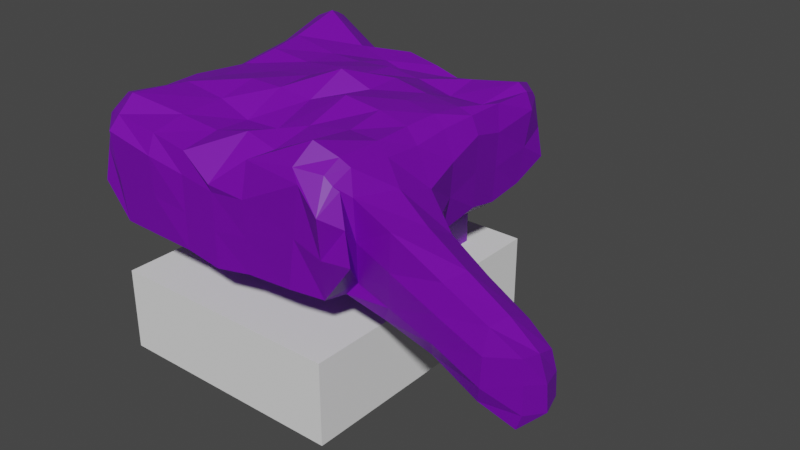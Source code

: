 # Source: WaterfallCave.blend  (saved by Blender 2.83.19; exported with 4.5.12 LTS)
import bpy
from mathutils import Matrix  # noqa: F401  (used for matrix-valued properties, if any)

bpy.ops.wm.read_factory_settings(use_empty=True)
scene = bpy.context.scene
scene.name = 'Scene'

# ---- collections
col_object = bpy.data.collections.new('Object'); scene.collection.children.link(col_object)
col_scene = bpy.data.collections.new('Scene'); scene.collection.children.link(col_scene)

# ---- images (referenced by path relative to the original .blend; pixels are not part of the script)
import os
ASSET_DIR = os.environ.get("B2B_ASSET_DIR", "")  # directory of the original .blend (textures are referenced by path, not embedded)
HERE = os.path.dirname(os.path.abspath(__file__))  # packed textures are extracted next to this script under _unpacked/

def load_image(name, relpath, width, height, colorspace="sRGB"):
    """Load a texture the original file referenced (path relative to the .blend, or extracted next to this script)."""
    p = next((c for c in (os.path.join(HERE, relpath), os.path.join(ASSET_DIR, relpath)) if relpath and os.path.exists(c)), "")
    if p:
        img = bpy.data.images.load(p, check_existing=True)
        img.name = name
    else:  # same state as the original file: an image datablock whose file is absent (Cycles renders it pink)
        img = bpy.data.images.new(name, width, height)
        img.source = "FILE"
        img.filepath = "//" + (relpath or name)
    img.colorspace_settings.name = colorspace
    return img
img_tx_cliff_floor_200_png_001 = load_image('tx_cliff_floor_200.png.001', 'tx_cliff_floor_200.png', 1024, 1024, 'sRGB')
img_tx_plank_flooring_200_png = load_image('tx_plank_flooring_200.png', 'tx_plank_flooring_200.png', 1024, 1024, 'sRGB')
img_tx_wall_png_001 = load_image('tx_wall.png.001', 'tx_wall.png', 1024, 1024, 'sRGB')
img_tx_grass_200_png = load_image('tx_grass_200.png', 'tx_grass_200.png', 1024, 1024, 'sRGB')

# ---- materials (node trees are filled in below, after node groups)
mat_uv_riverrock = bpy.data.materials.new('uv_RiverRock')
mat_uv_riverrock.use_transparent_shadow = False
mat_planks = bpy.data.materials.new('Planks')
mat_planks.use_transparent_shadow = False
mat_walls = bpy.data.materials.new('Walls')
mat_walls.use_transparent_shadow = False
mat_grass = bpy.data.materials.new('Grass')
mat_grass.use_transparent_shadow = False
mat_planks_dark = bpy.data.materials.new('Planks_Dark')
mat_planks_dark.use_transparent_shadow = False
mat_bark = bpy.data.materials.new('Bark')
mat_bark.use_transparent_shadow = False

# ---- material node trees
mat_uv_riverrock.use_nodes = True; mat_uv_riverrock.node_tree.nodes.clear()
_N = mat_uv_riverrock.node_tree.nodes; _L = mat_uv_riverrock.node_tree.links
n0 = _N.new('ShaderNodeBsdfPrincipled'); n0.name = 'Principled BSDF'; n0.location = (10, 300)
n0.distribution = 'GGX'
n0.subsurface_method = 'BURLEY'
n0.inputs[3].default_value = 1.45
n0.inputs[27].default_value = (0.0, 0.0, 0.0, 1.0)
n0.inputs[28].default_value = 1.0
n1 = _N.new('ShaderNodeOutputMaterial'); n1.name = 'Material Output'; n1.location = (300, 300)
n2 = _N.new('ShaderNodeTexImage'); n2.name = 'Image Texture'; n2.location = (-540, 280)
n2.image = img_tx_cliff_floor_200_png_001
n2.interpolation = 'Closest'
n3 = _N.new('ShaderNodeVectorMath'); n3.name = 'Vector Math'; n3.location = (-220, 320)
n3.operation = 'MULTIPLY'
n4 = _N.new('ShaderNodeRGB'); n4.name = 'RGB'; n4.location = (-440, -20)
n4.outputs[0].default_value = (0.1738, 0.5, 0.4262, 1.0)
_L.new(n0.outputs[0], n1.inputs[0])
_L.new(n2.outputs[0], n3.inputs[0])
_L.new(n3.outputs[0], n0.inputs[0])
_L.new(n4.outputs[0], n3.inputs[1])
n1.is_active_output = True
mat_planks.use_nodes = True; mat_planks.node_tree.nodes.clear()
_N = mat_planks.node_tree.nodes; _L = mat_planks.node_tree.links
n0 = _N.new('ShaderNodeBsdfPrincipled'); n0.name = 'Principled BSDF'; n0.location = (10, 300)
n0.distribution = 'GGX'
n0.subsurface_method = 'BURLEY'
n0.inputs[2].default_value = 0.7292
n0.inputs[3].default_value = 1.45
n0.inputs[13].default_value = 0.2188
n0.inputs[27].default_value = (0.0, 0.0, 0.0, 1.0)
n0.inputs[28].default_value = 1.0
n1 = _N.new('ShaderNodeOutputMaterial'); n1.name = 'Material Output'; n1.location = (300, 300)
n2 = _N.new('ShaderNodeTexImage'); n2.name = 'Image Texture'; n2.location = (-545, 219)
n2.image = img_tx_plank_flooring_200_png
n2.projection = 'BOX'
n2.interpolation = 'Closest'
n3 = _N.new('ShaderNodeRGB'); n3.name = 'RGB'; n3.location = (-440, -80)
n3.outputs[0].default_value = (0.5, 0.5, 0.5, 1.0)
n4 = _N.new('ShaderNodeVectorMath'); n4.name = 'Vector Math'; n4.location = (-220, 80)
n4.operation = 'MULTIPLY'
n5 = _N.new('ShaderNodeNewGeometry'); n5.name = 'Geometry'; n5.location = (-960, 160)
n6 = _N.new('ShaderNodeMapping'); n6.name = 'Mapping'; n6.location = (-740, 220)
n6.inputs[3].default_value = (0.5, 0.5, 0.5)
_L.new(n0.outputs[0], n1.inputs[0])
_L.new(n2.outputs[0], n4.inputs[0])
_L.new(n4.outputs[0], n0.inputs[0])
_L.new(n3.outputs[0], n4.inputs[1])
_L.new(n5.outputs[0], n6.inputs[0])
_L.new(n6.outputs[0], n2.inputs[0])
n1.is_active_output = True
mat_walls.use_nodes = True; mat_walls.node_tree.nodes.clear()
_N = mat_walls.node_tree.nodes; _L = mat_walls.node_tree.links
n0 = _N.new('ShaderNodeBsdfPrincipled'); n0.name = 'Principled BSDF'; n0.location = (10, 300)
n0.distribution = 'GGX'
n0.subsurface_method = 'BURLEY'
n0.inputs[3].default_value = 1.45
n0.inputs[27].default_value = (0.0, 0.0, 0.0, 1.0)
n0.inputs[28].default_value = 1.0
n1 = _N.new('ShaderNodeOutputMaterial'); n1.name = 'Material Output'; n1.location = (300, 300)
n2 = _N.new('ShaderNodeTexImage'); n2.name = 'Image Texture'; n2.location = (-540, 280)
n2.image = img_tx_wall_png_001
n2.projection = 'BOX'
n2.interpolation = 'Closest'
n3 = _N.new('ShaderNodeVectorMath'); n3.name = 'Vector Math'; n3.location = (-220, 320)
n3.operation = 'MULTIPLY'
n4 = _N.new('ShaderNodeRGB'); n4.name = 'RGB'; n4.location = (-440, -20)
n4.outputs[0].default_value = (0.1738, 0.5, 0.4262, 1.0)
n5 = _N.new('ShaderNodeNewGeometry'); n5.name = 'Geometry'; n5.location = (-960, 160)
n6 = _N.new('ShaderNodeMapping'); n6.name = 'Mapping'; n6.location = (-740, 220)
n6.inputs[3].default_value = (0.5, 0.5, 0.5)
_L.new(n0.outputs[0], n1.inputs[0])
_L.new(n2.outputs[0], n3.inputs[0])
_L.new(n6.outputs[0], n2.inputs[0])
_L.new(n3.outputs[0], n0.inputs[0])
_L.new(n4.outputs[0], n3.inputs[1])
_L.new(n5.outputs[0], n6.inputs[0])
n1.is_active_output = True
mat_grass.use_nodes = True; mat_grass.node_tree.nodes.clear()
_N = mat_grass.node_tree.nodes; _L = mat_grass.node_tree.links
n0 = _N.new('ShaderNodeBsdfPrincipled'); n0.name = 'Principled BSDF'; n0.location = (10, 300)
n0.distribution = 'GGX'
n0.subsurface_method = 'BURLEY'
n0.inputs[2].default_value = 0.7292
n0.inputs[3].default_value = 1.45
n0.inputs[13].default_value = 0.2188
n0.inputs[27].default_value = (0.0, 0.0, 0.0, 1.0)
n0.inputs[28].default_value = 1.0
n1 = _N.new('ShaderNodeOutputMaterial'); n1.name = 'Material Output'; n1.location = (300, 300)
n2 = _N.new('ShaderNodeTexImage'); n2.name = 'Image Texture'; n2.location = (-545, 219)
n2.image = img_tx_grass_200_png
n2.projection = 'BOX'
n2.interpolation = 'Closest'
n3 = _N.new('ShaderNodeVectorMath'); n3.name = 'Vector Math'; n3.location = (-229, 293)
n3.operation = 'MULTIPLY'
n4 = _N.new('ShaderNodeRGB'); n4.name = 'RGB'; n4.location = (-440, 420)
n4.outputs[0].default_value = (1.0, 0.8845, 0.836, 1.0)
n5 = _N.new('ShaderNodeNewGeometry'); n5.name = 'Geometry'; n5.location = (-960, 160)
n6 = _N.new('ShaderNodeMapping'); n6.name = 'Mapping'; n6.location = (-740, 220)
n6.inputs[3].default_value = (0.5, 0.5, 0.5)
_L.new(n0.outputs[0], n1.inputs[0])
_L.new(n2.outputs[0], n3.inputs[0])
_L.new(n3.outputs[0], n0.inputs[0])
_L.new(n4.outputs[0], n3.inputs[1])
_L.new(n5.outputs[0], n6.inputs[0])
_L.new(n6.outputs[0], n2.inputs[0])
n1.is_active_output = True
mat_planks_dark.use_nodes = True; mat_planks_dark.node_tree.nodes.clear()
_N = mat_planks_dark.node_tree.nodes; _L = mat_planks_dark.node_tree.links
n0 = _N.new('ShaderNodeBsdfPrincipled'); n0.name = 'Principled BSDF'; n0.location = (10, 300)
n0.distribution = 'GGX'
n0.subsurface_method = 'BURLEY'
n0.inputs[2].default_value = 0.7292
n0.inputs[3].default_value = 1.45
n0.inputs[13].default_value = 0.2188
n0.inputs[27].default_value = (0.0, 0.0, 0.0, 1.0)
n0.inputs[28].default_value = 1.0
n1 = _N.new('ShaderNodeOutputMaterial'); n1.name = 'Material Output'; n1.location = (300, 300)
n2 = _N.new('ShaderNodeTexImage'); n2.name = 'Image Texture'; n2.location = (-545, 219)
n2.image = img_tx_plank_flooring_200_png
n2.projection = 'BOX'
n2.interpolation = 'Closest'
n3 = _N.new('ShaderNodeRGB'); n3.name = 'RGB'; n3.location = (-440, -80)
n3.outputs[0].default_value = (0.09235, 0.09235, 0.09235, 1.0)
n4 = _N.new('ShaderNodeVectorMath'); n4.name = 'Vector Math'; n4.location = (-220, 80)
n4.operation = 'MULTIPLY'
n5 = _N.new('ShaderNodeNewGeometry'); n5.name = 'Geometry'; n5.location = (-960, 160)
n6 = _N.new('ShaderNodeMapping'); n6.name = 'Mapping'; n6.location = (-740, 220)
n6.inputs[3].default_value = (0.5, 0.5, 0.5)
_L.new(n0.outputs[0], n1.inputs[0])
_L.new(n2.outputs[0], n4.inputs[0])
_L.new(n4.outputs[0], n0.inputs[0])
_L.new(n3.outputs[0], n4.inputs[1])
_L.new(n5.outputs[0], n6.inputs[0])
_L.new(n6.outputs[0], n2.inputs[0])
n1.is_active_output = True
mat_bark.use_nodes = True; mat_bark.node_tree.nodes.clear()
_N = mat_bark.node_tree.nodes; _L = mat_bark.node_tree.links
n0 = _N.new('ShaderNodeBsdfPrincipled'); n0.name = 'Principled BSDF'; n0.location = (10, 300)
n0.distribution = 'GGX'
n0.subsurface_method = 'BURLEY'
n0.inputs[2].default_value = 0.7292
n0.inputs[3].default_value = 1.45
n0.inputs[13].default_value = 0.2188
n0.inputs[27].default_value = (0.0, 0.0, 0.0, 1.0)
n0.inputs[28].default_value = 1.0
n1 = _N.new('ShaderNodeOutputMaterial'); n1.name = 'Material Output'; n1.location = (300, 300)
n2 = _N.new('ShaderNodeTexImage'); n2.name = 'Image Texture'; n2.location = (-545, 219)
n2.image = img_tx_plank_flooring_200_png
n2.projection = 'BOX'
n2.interpolation = 'Closest'
n3 = _N.new('ShaderNodeRGB'); n3.name = 'RGB'; n3.location = (-440, -80)
n3.outputs[0].default_value = (0.09235, 0.09235, 0.09235, 1.0)
n4 = _N.new('ShaderNodeVectorMath'); n4.name = 'Vector Math'; n4.location = (-220, 80)
n4.operation = 'MULTIPLY'
n5 = _N.new('ShaderNodeNewGeometry'); n5.name = 'Geometry'; n5.location = (-960, 160)
n6 = _N.new('ShaderNodeMapping'); n6.name = 'Mapping'; n6.location = (-740, 220)
n6.inputs[3].default_value = (0.5, 0.5, 0.5)
_L.new(n0.outputs[0], n1.inputs[0])
_L.new(n2.outputs[0], n4.inputs[0])
_L.new(n4.outputs[0], n0.inputs[0])
_L.new(n3.outputs[0], n4.inputs[1])
_L.new(n5.outputs[0], n6.inputs[0])
_L.new(n6.outputs[0], n2.inputs[0])
n1.is_active_output = True

# ---- world
world_world = bpy.data.worlds.new('World'); scene.world = world_world
world_world.use_nodes = True; world_world.node_tree.nodes.clear()
_N = world_world.node_tree.nodes; _L = world_world.node_tree.links
n0 = _N.new('ShaderNodeOutputWorld'); n0.name = 'World Output'; n0.location = (300, 300)
n1 = _N.new('ShaderNodeBackground'); n1.name = 'Background'; n1.location = (10, 300)
n1.inputs[0].default_value = (0.05088, 0.05088, 0.05088, 1.0)
_L.new(n1.outputs[0], n0.inputs[0])
n0.is_active_output = True
world_world.color = (0.05088, 0.05088, 0.05088)
world_world.use_sun_shadow = False
world_world.sun_shadow_jitter_overblur = 0.0

# ---- meshes
me_plane = bpy.data.meshes.new('Plane')
me_plane.from_pydata([(-62.0, 24.0, -2.0), (-70.0, 24.0, -2.0), (-64.71, 24.06, 2.062), (-68.46, 23.96, 3.687), (-62.0, 19.99, -2.0), (-70.0, 19.99, -2.0), (-64.71, 20.06, 2.062), (-68.46, 19.95, 3.687), (-85.27, -11.22, -0.06938), (-81.21, -11.91, -3.249), (-76.2, -11.9, -3.39), (-72.17, -11.91, -3.468), (-68.0, -12.0, -3.992), (-63.9, -11.74, -3.301), (-58.83, -11.59, -3.048), (-55.43, -10.57, -3.368), (-51.22, -11.7, 1.848), (-84.53, -7.841, -1.647), (-81.26, -7.548, -3.61), (-76.72, -7.652, -3.062), (-72.05, -7.849, -3.678), (-68.0, -8.002, -4.008), (-63.92, -8.053, -3.976), (-59.08, -8.513, -4.142), (-54.75, -8.449, -3.405), (-53.65, -8.085, -2.009), (-85.18, -3.316, -0.468), (-80.96, -3.692, -2.541), (-76.16, -4.107, -4.105), (-72.08, -3.963, -3.982), (-68.63, -3.373, -3.112), (-63.99, -4.044, -4.14), (-58.82, -4.23, -4.794), (-55.23, -4.13, -3.764), (-45.65, -7.497, -6.507), (-85.46, 0.9018, 0.2128), (-81.22, 0.2228, -2.657), (-78.14, 1.21, -3.264), (-70.88, -2.34, -4.051), (-69.41, -0.9602, -4.011), (-64.85, 1.239, -3.099), (-59.8, 0.1082, -3.869), (-55.56, 0.1097, -3.804), (-53.52, 0.8775, -2.656), (-84.59, 4.631, -1.213), (-80.6, 4.4, -2.337), (-76.11, 3.993, -3.646), (-71.97, 5.303, -4.188), (-67.01, 3.161, -4.404), (-64.05, 4.188, -3.927), (-60.08, 4.293, -3.282), (-55.61, 4.365, -3.06), (-53.95, 4.575, -1.907), (-84.03, 8.575, -1.479), (-80.21, 8.286, -3.286), (-75.34, 8.219, -3.584), (-72.44, 7.727, -3.917), (-62.89, 6.546, -4.122), (-59.97, 8.054, -3.857), (-55.19, 8.701, -2.422), (-53.57, 9.003, -0.9297), (-84.03, 13.02, -0.2768), (-80.04, 12.6, -1.928), (-75.44, 12.26, -3.139), (-73.57, 12.25, -3.978), (-59.75, 12.6, -2.419), (-55.52, 12.59, -2.548), (-53.89, 12.68, -1.792), (-84.38, 17.64, 0.6013), (-80.52, 16.89, -0.8959), (-76.1, 16.33, -2.628), (-72.0, 16.06, -3.883), (-68.0, 16.0, -4.0), (-64.0, 16.01, -3.985), (-59.77, 16.64, -2.371), (-55.22, 17.03, -1.612), (-53.82, 16.95, -1.189), (-83.84, 21.42, 2.282), (-80.47, 20.98, -0.4071), (-76.1, 20.63, -1.63), (-72.08, 20.06, -3.779), (-68.0, 20.0, -4.0), (-63.97, 20.11, -3.728), (-59.85, 20.54, -2.678), (-55.76, 20.83, -1.968), (-53.32, 20.58, 0.8078), (-76.06, -3.956, -11.81), (-80.57, -3.617, -10.1), (-72.0, -3.998, -11.99), (-80.57, 0.4532, -10.02), (-78.02, 1.153, -11.11), (-71.24, -1.97, -11.56), (-69.42, -0.9522, -12.0), (-76.14, 4.11, -11.52), (-71.71, 5.103, -11.99), (-67.14, 3.21, -12.0), (-63.98, 4.042, -11.88), (-72.78, 8.186, -12.0), (-68.0, 8.0, -12.0), (-63.03, 6.659, -11.86), (-59.97, 8.053, -11.85), (-73.43, 12.26, -12.0), (-68.0, 12.0, -12.0), (-63.99, 12.01, -11.97), (-59.76, 12.6, -10.42), (-71.98, 16.04, -11.86), (-68.0, 16.0, -12.0), (-64.0, 16.01, -11.98), (-59.77, 16.64, -10.37), (-84.45, -10.25, 7.178), (-81.98, -12.48, 6.549), (-76.32, -12.41, 5.448), (-72.17, -11.92, 4.539), (-68.0, -12.0, 4.0), (-63.88, -12.04, 4.487), (-56.66, -12.13, 8.199), (-54.09, -12.68, 6.024), (-53.7, -10.11, 7.706), (-84.75, -9.239, 7.577), (-53.01, -9.235, 7.031), (-85.03, -3.663, 7.014), (-51.99, -4.294, 6.359), (-85.14, 0.9014, 7.645), (-52.02, 0.1961, 4.724), (-84.94, 4.636, 6.673), (-52.94, 4.649, 5.593), (-84.58, 8.605, 6.573), (-53.29, 9.027, 6.829), (-84.18, 13.02, 7.945), (-53.44, 12.7, 5.923), (-84.21, 19.02, 10.14), (-52.88, 17.59, 6.997), (-83.8, 21.48, 10.23), (-82.36, 21.84, 10.29), (-75.98, 20.71, 6.856), (-72.08, 20.06, 4.221), (-68.0, 20.0, 4.0), (-63.97, 20.11, 4.272), (-59.85, 20.54, 5.322), (-55.32, 21.22, 6.377), (-54.11, 19.92, 7.436), (-83.94, -10.18, 7.731), (-81.77, -11.3, 7.968), (-76.31, -11.54, 7.549), (-72.05, -11.6, 6.907), (-68.1, -12.25, 4.841), (-64.01, -11.11, 8.072), (-57.85, -11.47, 9.24), (-55.07, -10.55, 8.945), (-54.21, -10.44, 8.165), (-84.08, -8.21, 8.887), (-82.28, -9.038, 9.453), (-76.24, -7.926, 8.353), (-71.94, -7.427, 7.669), (-67.77, -7.269, 8.624), (-63.84, -7.749, 7.979), (-57.52, -9.211, 11.1), (-54.92, -8.742, 10.04), (-54.05, -8.269, 9.183), (-84.57, -3.048, 8.038), (-80.95, -3.131, 9.293), (-76.1, -2.997, 8.571), (-72.01, -3.433, 7.46), (-67.74, -3.488, 7.661), (-63.8, -3.179, 8.9), (-58.76, -3.15, 9.794), (-55.31, -3.325, 9.724), (-53.97, -3.526, 8.575), (-84.54, 1.054, 8.166), (-80.17, 1.023, 9.035), (-75.8, 0.9687, 9.658), (-71.84, 0.9785, 9.64), (-67.77, 1.077, 9.29), (-63.2, 1.184, 10.81), (-58.98, 1.179, 10.34), (-55.66, 1.096, 9.611), (-54.21, 0.8753, 8.157), (-84.58, 5.218, 7.149), (-81.45, 5.229, 8.881), (-75.99, 5.021, 9.308), (-71.8, 5.139, 9.791), (-67.16, 4.94, 11.54), (-63.65, 5.173, 10.14), (-59.08, 5.165, 10.15), (-55.57, 5.043, 9.673), (-54.3, 5.026, 8.495), (-83.8, 9.054, 8.223), (-80.67, 8.955, 9.786), (-75.94, 9.004, 9.281), (-71.85, 9.112, 9.671), (-67.88, 9.178, 9.842), (-63.56, 9.012, 10.29), (-59.69, 9.038, 9.574), (-55.67, 9.047, 9.15), (-54.09, 9.005, 8.666), (-83.24, 13.09, 9.1), (-81.1, 12.94, 10.2), (-75.84, 13.0, 9.214), (-71.89, 13.11, 9.121), (-67.7, 12.87, 9.537), (-63.96, 13.12, 8.993), (-59.97, 13.29, 7.989), (-55.98, 13.22, 8.076), (-53.88, 13.01, 8.776), (-83.56, 18.87, 10.68), (-81.44, 18.97, 11.66), (-75.63, 17.52, 9.015), (-71.94, 17.33, 8.127), (-68.09, 17.72, 6.795), (-64.01, 17.23, 8.113), (-60.0, 17.03, 8.743), (-54.94, 18.03, 9.338), (-53.51, 17.4, 8.828), (-82.69, 20.08, 11.12), (-81.91, 20.47, 11.01), (-76.16, 20.61, 7.683), (-71.75, 21.32, 8.123), (-68.03, 21.42, 7.317), (-64.05, 21.81, 5.932), (-60.03, 21.51, 7.017), (-56.0, 21.15, 8.246), (-54.15, 19.54, 8.045), (-84.64, -8.54, 2.965), (-85.1, -3.49, 3.273), (-76.04, 20.67, 2.613), (-72.08, 20.06, 0.2206), (-84.3, 8.59, 2.547), (-84.11, 13.02, 3.834), (-63.89, -11.89, 0.5929), (-68.0, -12.0, 0.003921), (-44.98, -8.404, -4.703), (-53.09, -8.865, 2.566), (-84.86, -10.74, 3.554), (-53.67, 12.69, 2.066), (-53.43, 9.015, 2.95), (-81.6, -12.2, 1.65), (-85.3, 0.9016, 3.929), (-57.74, -11.86, 2.575), (-84.29, 18.33, 5.37), (-52.12, 1.246, 0.7293), (-76.26, -12.16, 1.029), (-53.35, 17.27, 2.904), (-59.85, 20.54, 1.322), (-84.77, 4.633, 2.73), (-54.76, -11.62, 1.328), (-83.82, 21.45, 6.255), (-55.54, 21.02, 2.204), (-53.25, 4.68, 1.803), (-72.17, -11.92, 0.5353), (-53.72, 20.25, 4.122), (-81.42, 21.41, 4.942), (-52.49, -10.89, 4.727), (-80.76, -3.654, -6.321), (-71.84, 5.203, -8.088), (-69.41, -0.9562, -8.005), (-71.99, 16.05, -7.87), (-73.5, 12.26, -7.989), (-64.01, 4.115, -7.903), (-62.96, 6.603, -7.991), (-64.0, 16.01, -7.985), (-76.12, 4.052, -7.583), (-78.08, 1.181, -7.186), (-72.04, -3.981, -7.988), (-71.06, -2.155, -7.804), (-59.76, 12.6, -6.419), (-59.77, 16.64, -6.371), (-80.89, 0.338, -6.338), (-59.97, 8.053, -7.852), (-76.11, -4.032, -7.956), (-67.08, 3.185, -8.202), (-68.0, 16.0, -8.0), (-72.61, 7.956, -7.959), (-49.89, -8.326, -3.061), (-50.77, -7.887, -4.755), (-51.18, -4.345, -5.226), (-40.44, -7.888, -8.804), (-51.34, -0.7823, -5.191), (-49.97, -0.03189, -3.956), (-49.19, -8.898, 4.884), (-48.32, -4.899, 4.107), (-48.19, -1.609, 2.094), (-39.83, -8.498, -6.9), (-49.41, -8.782, 0.7925), (-48.7, -0.199, -1.006), (-46.07, -4.566, -7.098), (-36.62, -7.562, -10.14), (-45.99, -1.728, -6.913), (-45.1, -0.6993, -5.658), (-44.14, -8.23, 1.625), (-43.64, -5.364, 1.653), (-43.52, -2.368, -0.149), (-36.04, -7.624, -8.45), (-44.51, -8.642, -1.478), (-44.08, -0.8872, -3.027), (-40.85, -4.798, -9.209), (-40.81, -2.001, -9.067), (-40.0, -1.149, -7.798), (-39.34, -8.152, -0.7993), (-39.03, -5.674, -0.7553), (-38.84, -2.921, -2.271), (-39.59, -8.62, -3.558), (-39.2, -1.527, -5.07), (-36.62, -4.993, -10.47), (-35.14, -5.075, -9.115), (-36.88, -2.42, -10.59), (-36.03, -2.33, -9.27), (-36.05, -7.976, -2.59), (-35.8, -5.83, -3.067), (-36.02, -3.595, -3.803), (-35.12, -5.444, -6.034), (-35.93, -7.826, -5.241), (-35.83, -2.882, -6.309)], [], [(2, 0, 4, 6), (3, 2, 6, 7), (1, 3, 7, 5), (0, 1, 5, 4), (8, 9, 18, 17), (9, 10, 19, 18), (10, 11, 20, 19), (11, 12, 21, 20), (12, 13, 22, 21), (13, 14, 23, 22), (14, 15, 24, 23), (15, 16, 25, 24), (17, 18, 27, 26), (18, 19, 28, 27), (19, 20, 29, 28), (20, 21, 30, 29), (21, 22, 31, 30), (22, 23, 32, 31), (23, 24, 33, 32), (231, 119, 278, 282), (26, 27, 36, 35), (254, 269, 95, 92), (252, 268, 86, 87), (29, 30, 39, 38), (30, 31, 40, 39), (31, 32, 41, 40), (32, 33, 42, 41), (33, 24, 273, 274), (35, 36, 45, 44), (36, 37, 46, 45), (258, 267, 100, 99), (266, 252, 87, 89), (39, 40, 49, 48), (40, 41, 50, 49), (41, 42, 51, 50), (42, 43, 52, 51), (44, 45, 54, 53), (45, 46, 55, 54), (46, 47, 56, 55), (253, 260, 93, 94), (263, 254, 92, 91), (49, 50, 58, 57), (50, 51, 59, 58), (51, 52, 60, 59), (53, 54, 62, 61), (54, 55, 63, 62), (55, 56, 64, 63), (255, 256, 101, 105), (257, 258, 99, 96), (265, 259, 107, 108), (58, 59, 66, 65), (59, 60, 67, 66), (61, 62, 69, 68), (62, 63, 70, 69), (63, 64, 71, 70), (260, 261, 90, 93), (262, 263, 91, 88), (264, 265, 108, 104), (65, 66, 75, 74), (66, 67, 76, 75), (68, 69, 78, 77), (69, 70, 79, 78), (70, 71, 80, 79), (71, 72, 81, 80), (72, 73, 82, 81), (73, 74, 83, 82), (74, 75, 84, 83), (75, 76, 85, 84), (87, 86, 90, 89), (86, 88, 91, 90), (90, 91, 94, 93), (91, 92, 95, 94), (94, 95, 98, 97), (95, 96, 99, 98), (97, 98, 102, 101), (98, 99, 103, 102), (99, 100, 104, 103), (101, 102, 106, 105), (102, 103, 107, 106), (103, 104, 108, 107), (270, 255, 105, 106), (271, 253, 94, 97), (267, 264, 104, 100), (268, 262, 88, 86), (259, 270, 106, 107), (261, 266, 89, 90), (256, 271, 97, 101), (269, 257, 96, 95), (222, 223, 120, 118), (224, 225, 135, 134), (226, 227, 128, 126), (228, 229, 113, 114), (239, 43, 277, 283), (232, 222, 118, 109), (233, 234, 127, 129), (82, 83, 4), (235, 232, 109, 110), (223, 236, 122, 120), (237, 228, 114, 115), (227, 238, 130, 128), (5, 81, 82, 4), (24, 25, 272, 273), (240, 235, 110, 111), (241, 233, 129, 131), (81, 5, 80), (236, 243, 124, 122), (244, 237, 115, 116), (238, 245, 132, 130), (242, 246, 139, 138), (247, 239, 123, 125), (248, 240, 111, 112), (249, 241, 131, 140), (245, 250, 133, 132), (251, 244, 116, 117), (246, 249, 140, 139), (243, 226, 126, 124), (231, 251, 117, 119), (229, 248, 112, 113), (250, 224, 134, 133), (234, 247, 125, 127), (83, 242, 6, 4), (137, 136, 6), (135, 225, 7, 136), (7, 225, 80, 5), (141, 150, 151, 142), (142, 151, 152, 143), (143, 152, 153, 144), (144, 153, 154, 145), (145, 154, 155, 146), (146, 155, 156, 147), (147, 156, 157, 148), (148, 157, 158, 149), (150, 159, 160, 151), (151, 160, 161, 152), (152, 161, 162, 153), (153, 162, 163, 154), (154, 163, 164, 155), (155, 164, 165, 156), (156, 165, 166, 157), (157, 166, 167, 158), (159, 168, 169, 160), (160, 169, 170, 161), (161, 170, 171, 162), (162, 171, 172, 163), (163, 172, 173, 164), (164, 173, 174, 165), (165, 174, 175, 166), (166, 175, 176, 167), (168, 177, 178, 169), (169, 178, 179, 170), (170, 179, 180, 171), (171, 180, 181, 172), (172, 181, 182, 173), (173, 182, 183, 174), (174, 183, 184, 175), (175, 184, 185, 176), (177, 186, 187, 178), (178, 187, 188, 179), (179, 188, 189, 180), (180, 189, 190, 181), (181, 190, 191, 182), (182, 191, 192, 183), (183, 192, 193, 184), (184, 193, 194, 185), (186, 195, 196, 187), (187, 196, 197, 188), (188, 197, 198, 189), (189, 198, 199, 190), (190, 199, 200, 191), (191, 200, 201, 192), (192, 201, 202, 193), (193, 202, 203, 194), (195, 204, 205, 196), (196, 205, 206, 197), (197, 206, 207, 198), (198, 207, 208, 199), (199, 208, 209, 200), (200, 209, 210, 201), (201, 210, 211, 202), (202, 211, 212, 203), (204, 213, 214, 205), (205, 214, 215, 206), (206, 215, 216, 207), (207, 216, 217, 208), (208, 217, 218, 209), (209, 218, 219, 210), (210, 219, 220, 211), (211, 220, 221, 212), (141, 109, 118, 150), (150, 118, 120, 159), (159, 120, 122, 168), (168, 122, 124, 177), (177, 124, 126, 186), (186, 126, 128, 195), (195, 128, 130, 204), (204, 130, 132, 213), (132, 133, 214, 213), (133, 134, 215, 214), (134, 135, 216, 215), (135, 136, 217, 216), (136, 137, 218, 217), (137, 138, 219, 218), (138, 139, 220, 219), (139, 140, 221, 220), (140, 131, 212, 221), (131, 129, 203, 212), (129, 127, 194, 203), (127, 125, 185, 194), (125, 123, 176, 185), (123, 121, 167, 176), (121, 119, 158, 167), (119, 117, 149, 158), (117, 116, 148, 149), (116, 115, 147, 148), (115, 114, 146, 147), (114, 113, 145, 146), (113, 112, 144, 145), (112, 111, 143, 144), (111, 110, 142, 143), (110, 109, 141, 142), (6, 136, 7), (60, 52, 247, 234), (78, 79, 224, 250), (12, 11, 248, 229), (25, 16, 251, 231), (44, 53, 226, 243), (84, 85, 249, 246), (16, 15, 244, 251), (77, 78, 250, 245), (85, 76, 241, 249), (11, 10, 240, 248), (52, 43, 239, 247), (83, 84, 246, 242), (68, 77, 245, 238), (15, 14, 237, 244), (35, 44, 243, 236), (76, 67, 233, 241), (10, 9, 235, 240), (43, 42, 276, 277), (61, 68, 238, 227), (14, 13, 228, 237), (26, 35, 236, 223), (9, 8, 232, 235), (67, 60, 234, 233), (8, 17, 222, 232), (121, 123, 280, 279), (13, 12, 229, 228), (53, 61, 227, 226), (79, 80, 225, 224), (17, 26, 223, 222), (6, 242, 138, 137), (48, 49, 257, 269), (64, 56, 271, 256), (37, 36, 266, 261), (73, 72, 270, 259), (28, 29, 262, 268), (58, 65, 264, 267), (56, 47, 253, 271), (72, 71, 255, 270), (65, 74, 265, 264), (29, 38, 263, 262), (46, 37, 261, 260), (74, 73, 259, 265), (49, 57, 258, 257), (71, 64, 256, 255), (38, 39, 254, 263), (47, 46, 260, 253), (36, 27, 252, 266), (57, 58, 267, 258), (27, 28, 268, 252), (39, 48, 269, 254), (283, 277, 287, 293), (276, 274, 284, 286), (280, 283, 293, 290), (278, 279, 289, 288), (273, 272, 230, 34), (282, 278, 288, 292), (42, 33, 274, 276), (119, 121, 279, 278), (25, 231, 282, 272), (123, 239, 283, 280), (289, 290, 299, 298), (284, 34, 275, 294), (293, 287, 296, 301), (286, 284, 294, 295), (290, 293, 301, 299), (288, 289, 298, 297), (274, 273, 34, 284), (279, 280, 290, 289), (277, 276, 286, 287), (272, 282, 292, 230), (281, 300, 310, 291), (296, 295, 304, 305), (298, 299, 308, 307), (294, 275, 285, 302), (301, 296, 305, 311), (295, 294, 302, 304), (287, 286, 295, 296), (230, 292, 300, 281), (292, 288, 297, 300), (34, 230, 281, 275), (285, 291, 303, 302), (302, 303, 305, 304), (309, 310, 306, 307), (311, 309, 307, 308), (305, 303, 309, 311), (303, 291, 310, 309), (300, 297, 306, 310), (275, 281, 291, 285), (297, 298, 307, 306), (299, 301, 311, 308)])
_uv = me_plane.uv_layers.new(name='UVMap')
_uv.uv.foreach_set('vector', [8.531, 3.531, 8.5, 1.5, 6.497, 1.5, 6.529, 3.531, 0.2721, 8.479, 2.145, 8.531, 2.145, 6.529, 0.2721, 6.476, 8.5, 1.5, 8.479, 4.344, 6.476, 4.344, 6.497, 1.5, 3.5, 8.5, -0.5, 8.5, -0.5, 6.497, 3.5, 6.497, -8.136, -9.111, -6.105, -9.457, -6.132, -7.274, -7.766, -7.421, -6.105, -9.457, -3.598, -9.451, -3.862, -7.326, -6.132, -7.274, -3.598, -9.451, -1.586, -9.457, -1.527, -7.424, -3.862, -7.326, -1.586, -9.457, 0.4997, -9.499, 0.5003, -7.501, -1.527, -7.424, 0.4997, -9.499, 2.551, -9.369, 2.539, -7.526, 0.5003, -7.501, 2.551, -9.369, 5.086, -9.297, 4.96, -7.757, 2.539, -7.526, 5.086, -9.297, 6.786, -8.783, 7.124, -7.728, 4.96, -7.757, -8.783, 0.8158, -9.364, 3.439, -7.499, 1.446, -7.728, 0.7989, -7.766, -7.421, -6.132, -7.274, -5.979, -5.346, -8.09, -5.158, -6.132, -7.274, -3.862, -7.326, -3.582, -5.553, -5.979, -5.346, -3.862, -7.326, -1.527, -7.424, -1.541, -5.481, -3.582, -5.553, -1.527, -7.424, 0.5003, -7.501, 0.183, -5.186, -1.541, -5.481, 0.5003, -7.501, 2.539, -7.526, 2.506, -5.522, 0.183, -5.186, 2.539, -7.526, 4.96, -7.757, 5.09, -5.615, 2.506, -5.522, 4.96, -7.757, 7.124, -7.728, 6.88, -5.558, 5.09, -5.615, -7.854, 3.761, -8.209, 6.076, -8.209, 6.076, -7.854, 3.761, -8.09, -5.158, -5.979, -5.346, -6.108, -3.389, -8.23, -3.049, -3.978, -1.503, -1.907, -1.601, -1.895, -3.5, -3.976, -3.5, -5.882, -0.6606, -3.555, -1.478, -3.528, -3.403, -5.785, -2.551, -1.541, -5.481, 0.183, -5.186, -0.2032, -3.98, -0.9419, -4.67, 0.183, -5.186, 2.506, -5.522, 2.077, -2.881, -0.2032, -3.98, 2.506, -5.522, 5.09, -5.615, 4.599, -3.446, 2.077, -2.881, 5.09, -5.615, 6.88, -5.558, 6.688, -3.446, 4.599, -3.446, 6.88, -5.558, 7.124, -7.728, 7.124, -7.728, 6.88, -5.558, -8.23, -3.049, -6.108, -3.389, -5.801, -1.3, -7.796, -1.185, -6.108, -3.389, -4.569, -2.895, -3.556, -1.504, -5.801, -1.3, 3.018, -1.496, 4.516, -1.426, 4.515, -3.424, 2.983, -3.43, -3.331, -0.669, -5.327, -0.6606, -5.309, -2.551, -3.273, -2.509, -0.2032, -3.98, 2.077, -2.881, 2.476, -1.406, 0.9953, -1.92, 2.077, -2.881, 4.599, -3.446, 4.46, -1.354, 2.476, -1.406, 4.599, -3.446, 6.688, -3.446, 6.702, -1.318, 4.46, -1.354, 6.688, -3.446, 7.424, -3.423, 7.539, -1.225, 6.702, -1.318, -7.796, -1.185, -5.801, -1.3, -5.605, 0.6428, -7.515, 0.7876, -5.801, -1.3, -3.556, -1.504, -3.17, 0.6097, -5.605, 0.6428, -3.556, -1.504, -1.484, -0.8483, -1.719, 0.3633, -3.17, 0.6097, -1.421, -1.544, -3.562, -1.292, -3.568, -3.26, -1.357, -3.494, -1.03, -1.402, -0.2056, -1.503, -0.2079, -3.5, -1.118, -3.278, 2.476, -1.406, 4.46, -1.354, 4.517, 0.527, 3.053, -0.2268, 4.46, -1.354, 6.702, -1.318, 6.905, 0.8505, 4.517, 0.527, 6.702, -1.318, 7.539, -1.225, 7.714, 1.001, 6.905, 0.8505, -7.515, 0.7876, -5.605, 0.6428, -5.52, 2.802, -7.517, 3.01, -5.605, 0.6428, -3.17, 0.6097, -3.219, 2.63, -5.52, 2.802, -3.17, 0.6097, -1.719, 0.3633, -2.286, 2.626, -3.219, 2.63, 4.525, -1.435, 2.629, -1.494, 2.631, -3.5, 4.522, -3.429, -1.443, -1.452, -0.1987, -1.496, -0.1706, -3.43, -1.479, -3.439, 4.614, -0.6854, 2.501, -1.492, 2.501, -3.492, 4.614, -2.685, 4.517, 0.527, 6.905, 0.8505, 6.742, 2.793, 4.623, 2.801, 6.905, 0.8505, 7.714, 1.001, 7.556, 2.841, 6.742, 2.793, -7.517, 3.01, -5.52, 2.802, -5.758, 4.947, -7.688, 5.318, -5.52, 2.802, -3.219, 2.63, -3.55, 4.666, -5.758, 4.947, -3.219, 2.63, -2.286, 2.626, -1.498, 4.528, -3.55, 4.666, -1.474, -1.292, -2.909, -1.093, -2.924, -3.053, -1.445, -3.26, -5.49, -1.494, -4.577, -1.402, -4.485, -3.278, -5.499, -3.497, 2.801, -0.7093, 4.818, -0.6854, 4.818, -2.685, 2.801, -2.709, 4.623, 2.801, 6.742, 2.793, 6.888, 5.017, 4.614, 4.818, 6.742, 2.793, 7.556, 2.841, 7.591, 4.976, 6.888, 5.017, -7.688, 5.318, -5.758, 4.947, -5.734, 6.988, -7.421, 7.21, -5.758, 4.947, -3.55, 4.666, -3.55, 6.813, -5.734, 6.988, -3.55, 4.666, -1.498, 4.528, -1.541, 6.528, -3.55, 6.813, -1.498, 4.528, 0.5, 4.5, 0.5, 6.5, -1.541, 6.528, 0.5, 4.5, 2.501, 4.503, 2.515, 6.556, 0.5, 6.5, 2.501, 4.503, 4.614, 4.818, 4.574, 6.771, 2.515, 6.556, 4.614, 4.818, 6.888, 5.017, 6.618, 6.913, 4.574, 6.771, 6.888, 5.017, 7.591, 4.976, 7.84, 6.788, 6.618, 6.913, -5.785, -5.309, -3.528, -5.478, -4.511, -2.924, -5.783, -3.273, -3.528, -5.478, -1.501, -5.499, -1.118, -4.485, -4.511, -2.924, -4.511, -2.924, -1.118, -4.485, -1.357, -0.9486, -3.568, -1.445, -1.118, -4.485, -0.2079, -3.976, 0.928, -1.895, -1.357, -0.9486, -1.357, -0.9486, 0.928, -1.895, 0.5, 0.5, -1.889, 0.5928, 0.928, -1.895, 2.512, -1.479, 2.983, -0.1706, 0.5, 0.5, -1.889, 0.5928, 0.5, 0.5, 0.5, 2.5, -2.217, 2.631, 0.5, 0.5, 2.983, -0.1706, 2.503, 2.505, 0.5, 2.5, 2.983, -0.1706, 4.515, 0.5264, 4.622, 2.801, 2.503, 2.505, -2.217, 2.631, 0.5, 2.5, 0.5, 4.5, -1.49, 4.522, 0.5, 2.5, 2.503, 2.505, 2.501, 4.503, 0.5, 4.5, 2.503, 2.505, 4.622, 2.801, 4.614, 4.818, 2.501, 4.503, 0.5, -1.5, -1.494, -1.435, -1.49, -3.429, 0.5, -3.5, 0.4781, -1.479, -0.8985, -1.544, -0.9486, -3.494, 0.5928, -3.5, 0.5267, -1.426, 2.801, -0.7093, 2.801, -2.709, 0.5264, -3.424, -3.555, -1.478, -1.521, -1.494, -1.501, -3.497, -3.528, -3.403, 2.501, -1.492, 0.5, -1.5, 0.5, -3.5, 2.501, -3.492, -4.54, -1.093, -5.945, -0.669, -5.783, -2.509, -4.511, -3.053, 2.629, -1.494, 0.4781, -1.479, 0.5928, -3.5, 2.631, -3.5, 0.9616, -1.601, 2.494, -1.452, 2.512, -3.439, 0.928, -3.5, -7.77, 3.983, -5.245, 4.137, -5.332, 6.007, -8.119, 6.289, -3.52, 3.807, -1.541, 2.61, -1.541, 4.61, -3.489, 5.928, 0.7951, 3.773, 3.009, 4.417, 3.009, 6.472, 0.8025, 5.787, 2.556, 2.796, 0.4998, 2.502, 0.5, 4.5, 2.561, 4.743, -3.408, 2.972, -3.423, 0.9631, -3.423, 0.9631, -3.408, 2.972, -8.868, 4.277, -7.77, 3.983, -8.119, 6.289, -8.626, 6.089, 2.846, 3.533, 1.007, 3.975, 1.013, 5.915, 2.851, 5.462, 2.515, 0.6359, 4.574, 1.161, 3.5, 1.5, -6.299, 3.325, -7.931, 4.277, -7.726, 6.089, -6.492, 5.774, -5.245, 4.137, -3.049, 4.464, -3.049, 6.322, -5.332, 6.007, 5.628, 3.788, 2.556, 2.796, 2.561, 4.743, 6.169, 6.599, 3.009, 4.417, 5.665, 5.185, 6.012, 7.569, 3.009, 6.472, -0.5, 1.5, 0.5, 0.5, 2.515, 0.6359, 3.5, 1.5, -7.728, 0.7989, -7.499, 1.446, -7.499, 1.446, -7.728, 0.7989, -3.628, 3.014, -6.299, 3.325, -6.492, 5.774, -3.659, 5.224, 5.136, 3.952, 2.846, 3.533, 2.851, 5.462, 5.297, 5.998, 0.5, 0.5, -0.5, 1.5, -1.541, 0.6103, -3.049, 4.464, -1.183, 3.865, -1.182, 5.836, -3.049, 6.322, 7.121, 3.164, 5.628, 3.788, 6.169, 6.599, 7.456, 5.512, 5.665, 5.185, 7.224, 5.627, 7.238, 7.614, 6.012, 7.569, 4.574, 3.161, 6.728, 3.602, 6.839, 5.689, 4.574, 5.161, -1.212, 3.39, -3.408, 2.972, -3.393, 4.98, -1.198, 5.327, -1.586, 2.768, -3.628, 3.014, -3.659, 5.224, -1.585, 4.769, 6.625, 4.561, 5.136, 3.952, 5.297, 5.998, 6.461, 6.218, -7.411, 5.627, -6.208, 4.971, -6.681, 7.645, -7.4, 7.614, 8.278, 4.906, 7.121, 3.164, 7.456, 5.512, 7.648, 6.373, 6.728, 3.602, 7.642, 4.561, 7.443, 6.218, 6.839, 5.689, -1.183, 3.865, 0.7951, 3.773, 0.8025, 5.787, -1.182, 5.836, -7.854, 3.761, -8.953, 4.906, -8.543, 6.373, -8.209, 6.076, 0.4998, 2.502, -1.586, 2.768, -1.585, 4.769, 0.5, 4.5, -6.208, 4.971, -3.52, 3.807, -3.489, 5.928, -6.681, 7.645, 1.007, 3.975, -1.212, 3.39, -1.198, 5.327, 1.013, 5.915, 4.574, 1.161, 4.574, 3.161, 2.145, 3.531, 3.5, 1.5, 2.515, 4.636, 0.5, 4.5, 2.145, 3.531, -1.541, 4.61, -1.541, 2.61, 0.2721, 4.344, 0.5, 4.5, 0.2721, 4.344, -1.541, 2.61, -1.541, 0.6103, -0.5, 1.5, -7.472, -8.589, -7.541, -7.605, -6.639, -8.019, -6.386, -9.15, -6.386, -9.15, -6.639, -8.019, -3.622, -7.463, -3.654, -9.269, -3.654, -9.269, -3.622, -7.463, -1.472, -7.213, -1.525, -9.3, -1.525, -9.3, -1.472, -7.213, 0.6156, -7.135, 0.4491, -9.626, 0.4491, -9.626, 0.6156, -7.135, 2.578, -7.374, 2.494, -9.054, 2.494, -9.054, 2.578, -7.374, 5.741, -8.106, 5.576, -9.237, 5.576, -9.237, 5.741, -8.106, 7.045, -7.876, 6.967, -8.773, -8.773, 6.972, -7.876, 7.523, -7.647, 7.12, -8.722, 6.581, -7.541, -7.605, -7.784, -5.024, -5.974, -5.065, -6.639, -8.019, -6.639, -8.019, -5.974, -5.065, -3.549, -4.999, -3.622, -7.463, -3.622, -7.463, -3.549, -4.999, -1.507, -5.217, -1.472, -7.213, -1.472, -7.213, -1.507, -5.217, 0.6304, -5.244, 0.6156, -7.135, 0.6156, -7.135, 0.6304, -5.244, 2.599, -5.09, 2.578, -7.374, 2.578, -7.374, 2.599, -5.09, 5.122, -5.072, 5.741, -8.106, 5.741, -8.106, 5.122, -5.072, 6.921, -5.13, 7.045, -7.876, 7.045, -7.876, 6.921, -5.13, 7.51, -5.169, 7.473, -7.647, -7.784, -5.024, -7.769, -2.973, -5.587, -2.989, -5.974, -5.065, -5.974, -5.065, -5.587, -2.989, -3.402, -3.016, -3.549, -4.999, -3.549, -4.999, -3.402, -3.016, -1.42, -3.011, -1.507, -5.217, -1.507, -5.217, -1.42, -3.011, 0.6138, -2.961, 0.6304, -5.244, 0.6304, -5.244, 0.6138, -2.961, 2.898, -2.908, 2.599, -5.09, 2.599, -5.09, 2.898, -2.908, 5.009, -2.91, 5.122, -5.072, 5.122, -5.072, 5.009, -2.91, 6.704, -2.941, 6.921, -5.13, 6.921, -5.13, 6.704, -2.941, 7.323, -3.004, 7.51, -5.169, -7.769, -2.973, -7.789, -0.8908, -6.223, -0.8856, -5.587, -2.989, -5.587, -2.989, -6.223, -0.8856, -3.494, -0.9897, -3.402, -3.016, -3.402, -3.016, -3.494, -0.9897, -1.399, -0.9307, -1.42, -3.011, -1.42, -3.011, -1.399, -0.9307, 0.9209, -1.03, 0.6138, -2.961, 0.6138, -2.961, 0.9209, -1.03, 2.677, -0.9135, 2.898, -2.908, 2.898, -2.908, 2.677, -0.9135, 4.958, -0.9175, 5.009, -2.91, 5.009, -2.91, 4.958, -0.9175, 6.719, -0.9789, 6.704, -2.941, 6.704, -2.941, 6.719, -0.9789, 7.348, -0.9829, 7.323, -3.004, -7.789, -0.8908, -7.4, 1.027, -5.835, 0.9775, -6.223, -0.8856, -6.223, -0.8856, -5.835, 0.9775, -3.472, 1.002, -3.494, -0.9897, -3.494, -0.9897, -3.472, 1.002, -1.426, 1.056, -1.399, -0.9307, -1.399, -0.9307, -1.426, 1.056, 0.56, 1.089, 0.9209, -1.03, 0.9209, -1.03, 0.56, 1.089, 2.719, 1.006, 2.677, -0.9135, 2.677, -0.9135, 2.719, 1.006, 4.657, 1.019, 4.958, -0.9175, 4.958, -0.9175, 4.657, 1.019, 6.666, 1.023, 6.719, -0.9789, 6.719, -0.9789, 6.666, 1.023, 7.455, 1.002, 7.348, -0.9829, -7.4, 1.027, -7.122, 3.045, -6.051, 2.971, -5.835, 0.9775, -5.835, 0.9775, -6.051, 2.971, -3.421, 3.0, -3.472, 1.002, -3.472, 1.002, -3.421, 3.0, -1.447, 3.057, -1.426, 1.056, -1.426, 1.056, -1.447, 3.057, 0.6488, 2.935, 0.56, 1.089, 0.56, 1.089, 0.6488, 2.935, 2.52, 3.059, 2.719, 1.006, 2.719, 1.006, 2.52, 3.059, 4.517, 3.145, 4.657, 1.019, 4.657, 1.019, 4.517, 3.145, 6.508, 3.11, 6.666, 1.023, 6.666, 1.023, 6.508, 3.11, 7.562, 3.003, 7.455, 1.002, -7.122, 3.045, -7.278, 5.933, -6.219, 5.987, -6.051, 2.971, -6.051, 2.971, -6.219, 5.987, -3.316, 5.262, -3.421, 3.0, -3.421, 3.0, -3.316, 5.262, -1.471, 5.167, -1.447, 3.057, -1.447, 3.057, -1.471, 5.167, 0.4558, 5.361, 0.6488, 2.935, 0.6488, 2.935, 0.4558, 5.361, 2.494, 5.114, 2.52, 3.059, 2.52, 3.059, 2.494, 5.114, 4.498, 5.013, 4.517, 3.145, 4.517, 3.145, 4.498, 5.013, 7.031, 5.513, 6.508, 3.11, 6.508, 3.11, 7.031, 5.513, 7.746, 5.202, 7.562, 3.003, -7.278, 5.933, -6.846, 6.539, -6.456, 6.737, -6.219, 5.987, -6.219, 5.987, -6.456, 6.737, -3.578, 6.804, -3.316, 5.262, -3.316, 5.262, -3.578, 6.804, -1.374, 7.159, -1.471, 5.167, -1.471, 5.167, -1.374, 7.159, 0.4844, 7.211, 0.4558, 5.361, 0.4558, 5.361, 0.4844, 7.211, 2.473, 7.407, 2.494, 5.114, 2.494, 5.114, 2.473, 7.407, 4.483, 7.253, 4.498, 5.013, 4.498, 5.013, 4.483, 7.253, 6.498, 7.074, 7.031, 5.513, 7.031, 5.513, 6.498, 7.074, 7.426, 6.268, 7.746, 5.202, -7.472, -8.589, -7.726, -8.626, -7.875, -8.119, -7.541, -7.605, -7.605, 6.944, -8.119, 6.289, -5.332, 6.007, -5.024, 6.519, -5.024, 6.519, -5.332, 6.007, -3.049, 6.322, -2.973, 6.583, -2.973, 6.583, -3.049, 6.322, -1.182, 5.836, -0.8908, 6.075, -0.8908, 6.075, -1.182, 5.836, 0.8025, 5.787, 1.027, 6.611, 1.027, 6.611, 0.8025, 5.787, 3.009, 6.472, 3.045, 7.05, 3.045, 7.05, 3.009, 6.472, 6.012, 7.569, 5.933, 7.838, -7.278, 5.933, -7.605, 6.012, -7.4, 7.238, -6.846, 6.539, -7.4, 7.238, -6.681, 7.421, -6.456, 6.737, -6.846, 6.539, -6.681, 7.645, -3.489, 5.928, -3.578, 6.342, -6.456, 8.004, -3.489, 5.928, -1.541, 4.61, -1.374, 6.562, -3.578, 6.342, -1.541, 4.61, 0.5, 4.5, 0.4844, 6.158, -1.374, 6.562, 0.5, 4.5, 2.515, 4.636, 2.473, 5.466, 0.4844, 6.158, 2.515, 4.636, 4.574, 5.161, 4.483, 6.009, 2.473, 5.466, 4.574, 5.161, 6.839, 5.689, 6.498, 6.623, 4.483, 6.009, 6.839, 5.689, 7.443, 6.218, 7.426, 6.522, 6.498, 6.623, 6.461, 6.218, 5.297, 5.998, 5.202, 6.914, 6.268, 6.522, 5.297, 5.998, 2.851, 5.462, 3.003, 6.888, 5.202, 6.914, 2.851, 5.462, 1.013, 5.915, 1.002, 6.833, 3.003, 6.888, 1.013, 5.915, -1.198, 5.327, -0.9829, 6.762, 1.002, 6.833, -1.198, 5.327, -3.393, 4.98, -3.004, 6.672, -0.9829, 6.762, -3.393, 4.98, -5.581, 5.947, -5.169, 6.846, -3.004, 6.672, -5.581, 5.947, -8.209, 6.076, -7.647, 7.12, -5.169, 6.846, -8.209, 6.076, -8.543, 6.373, -8.722, 6.581, -7.647, 7.12, -8.543, 6.373, -9.839, 5.512, -8.773, 6.972, -8.722, 6.581, 7.456, 5.512, 6.169, 6.599, 5.576, 7.12, 6.967, 6.972, 6.169, 6.599, 2.561, 4.743, 2.494, 6.536, 5.576, 7.12, 2.561, 4.743, 0.5, 4.5, 0.4491, 4.92, 2.494, 6.536, 0.5, 4.5, -1.585, 4.769, -1.525, 5.953, 0.4491, 4.92, -1.585, 4.769, -3.659, 5.224, -3.654, 6.274, -1.525, 5.953, -3.659, 5.224, -6.492, 5.774, -6.386, 6.484, -3.654, 6.274, -6.492, 5.774, -7.726, 6.089, -7.472, 6.366, -6.386, 6.484, 2.145, 3.531, 0.5, 4.5, 0.2721, 4.344, 1.001, 2.035, -1.225, 1.454, -1.212, 3.39, 1.007, 3.975, -5.734, 2.296, -3.55, 1.685, -3.52, 3.807, -6.208, 4.971, 0.4997, 0.5039, -1.586, 0.7658, -1.586, 2.768, 0.4998, 2.502, -7.499, 1.446, -9.364, 3.439, -8.953, 4.906, -7.854, 3.761, -1.185, 1.894, 0.7876, 1.76, 0.7951, 3.773, -1.183, 3.865, 6.618, 1.516, 7.84, 2.904, 7.642, 4.561, 6.728, 3.602, 8.908, 3.439, 6.786, 0.8158, 7.121, 3.164, 8.278, 4.906, -7.421, 3.641, -5.734, 2.296, -6.208, 4.971, -7.411, 5.627, 6.788, 2.904, 4.976, 1.906, 5.136, 3.952, 6.625, 4.561, -1.586, 0.7658, -3.598, 0.805, -3.628, 3.014, -1.586, 2.768, -1.225, 1.454, -3.423, 0.9631, -3.408, 2.972, -1.212, 3.39, 4.574, 1.161, 6.618, 1.516, 6.728, 3.602, 4.574, 3.161, 5.318, 2.801, 7.21, 3.641, 7.224, 5.627, 5.665, 5.185, 6.786, 0.8158, 5.086, 0.976, 5.628, 3.788, 7.121, 3.164, -3.049, 2.606, -1.185, 1.894, -1.183, 3.865, -3.049, 4.464, 4.976, 1.906, 2.841, 1.604, 2.846, 3.533, 5.136, 3.952, -3.598, 0.805, -6.105, 0.8757, -6.299, 3.325, -3.628, 3.014, 7.424, -3.423, 6.688, -3.446, 6.688, -3.446, 7.424, -3.423, 3.01, 2.362, 5.318, 2.801, 5.665, 5.185, 3.009, 4.417, 5.086, 0.976, 2.551, 0.8496, 2.556, 2.796, 5.628, 3.788, -5.158, 2.266, -3.049, 2.606, -3.049, 4.464, -5.245, 4.137, -6.105, 0.8757, -8.136, 2.465, -7.931, 4.277, -6.299, 3.325, 2.841, 1.604, 1.001, 2.035, 1.007, 3.975, 2.846, 3.533, -9.111, 2.465, -7.421, 1.676, -7.77, 3.983, -8.868, 4.277, -5.581, 5.947, -3.393, 4.98, -3.393, 4.98, -5.581, 5.947, 2.551, 0.8496, 0.4997, 0.5039, 0.4998, 2.502, 2.556, 2.796, 0.7876, 1.76, 3.01, 2.362, 3.009, 4.417, 0.7951, 3.773, -3.55, 1.685, -1.541, 0.6103, -1.541, 2.61, -3.52, 3.807, -7.421, 1.676, -5.158, 2.266, -5.245, 4.137, -7.77, 3.983, 2.145, 3.531, 4.574, 3.161, 4.574, 5.161, 2.515, 4.636, 0.9953, 0.2979, 2.476, 0.5364, 2.494, -1.452, 0.9616, -1.601, 2.626, 0.5111, 0.3633, 0.5415, 0.4781, -1.479, 2.629, -1.494, -4.569, 0.8678, -6.108, 1.171, -5.945, -0.669, -4.54, -1.093, 2.501, 0.5076, 0.5, 0.5, 0.5, -1.5, 2.501, -1.492, -3.582, 0.4475, -1.541, 0.509, -1.521, -1.494, -3.555, -1.478, 0.527, 0.5713, 2.801, 1.29, 2.801, -0.7093, 0.5267, -1.426, 0.3633, 0.5415, -0.8483, 0.406, -0.8985, -1.544, 0.4781, -1.479, 0.5, 0.5, -1.498, 0.5587, -1.494, -1.435, 0.5, -1.5, 2.801, 1.29, 4.818, 1.315, 4.818, -0.6854, 2.801, -0.7093, -5.481, 0.509, -4.67, 0.4745, -4.577, -1.402, -5.49, -1.494, -1.504, 0.6768, -2.895, 0.8678, -2.909, -1.093, -1.474, -1.292, 4.614, 1.315, 2.501, 0.5076, 2.501, -1.492, 4.614, -0.6854, -1.406, 0.5364, -0.2268, 0.4391, -0.1987, -1.496, -1.443, -1.452, 4.528, 0.5587, 2.626, 0.5111, 2.629, -1.494, 4.525, -1.435, -0.9419, 0.4745, -0.2032, 0.4947, -0.2056, -1.503, -1.03, -1.402, -1.484, 0.406, -3.556, 0.6768, -3.562, -1.292, -1.421, -1.544, -3.389, 1.171, -5.346, 1.229, -5.327, -0.6606, -3.331, -0.669, 3.053, 0.4391, 4.517, 0.5713, 4.516, -1.426, 3.018, -1.496, -5.979, 1.229, -3.582, 0.4475, -3.555, -1.478, -5.882, -0.6606, -3.98, 0.4947, -1.92, 0.2979, -1.907, -1.601, -3.978, -1.503, -3.408, 2.972, -3.423, 0.9631, -3.423, 0.9631, -3.408, 2.972, 6.688, -3.446, 6.88, -5.558, 6.88, -5.558, 6.688, -3.446, -3.393, 4.98, -3.408, 2.972, -3.408, 2.972, -3.393, 4.98, -8.209, 6.076, -5.581, 5.947, -5.581, 5.947, -8.209, 6.076, -7.728, 0.7989, -7.499, 1.446, -7.499, 1.446, -7.728, 0.7989, -7.854, 3.761, -8.209, 6.076, -8.209, 6.076, -7.854, 3.761, 6.688, -3.446, 6.88, -5.558, 6.88, -5.558, 6.688, -3.446, -8.209, 6.076, -5.581, 5.947, -5.581, 5.947, -8.209, 6.076, -7.499, 1.446, -7.854, 3.761, -7.854, 3.761, -7.499, 1.446, -3.393, 4.98, -3.408, 2.972, -3.408, 2.972, -3.393, 4.98, -5.581, 5.947, -3.393, 4.98, -3.393, 4.98, -5.581, 5.947, 6.88, -5.558, 7.124, -7.728, 7.124, -7.728, 6.88, -5.558, -3.408, 2.972, -3.423, 0.9631, -3.423, 0.9631, -3.408, 2.972, 6.688, -3.446, 6.88, -5.558, 6.88, -5.558, 6.688, -3.446, -3.393, 4.98, -3.408, 2.972, -3.408, 2.972, -3.393, 4.98, -8.209, 6.076, -5.581, 5.947, -5.581, 5.947, -8.209, 6.076, 6.88, -5.558, 7.124, -7.728, 7.124, -7.728, 6.88, -5.558, -5.581, 5.947, -3.393, 4.98, -3.393, 4.98, -5.581, 5.947, 7.424, -3.423, 6.688, -3.446, 6.688, -3.446, 7.424, -3.423, -7.499, 1.446, -7.854, 3.761, -7.854, 3.761, -7.499, 1.446, -7.499, 1.446, -7.854, 3.761, -7.854, 3.761, -7.499, 1.446, 7.424, -3.423, 6.688, -3.446, 6.688, -3.446, 7.424, -3.423, -5.581, 5.947, -3.393, 4.98, -3.393, 4.98, -5.581, 5.947, 6.88, -5.558, 7.124, -7.728, 7.124, -7.728, 6.88, -5.558, -3.408, 2.972, -3.423, 0.9631, -3.423, 0.9631, -3.408, 2.972, 6.688, -3.446, 6.88, -5.558, 6.88, -5.558, 6.688, -3.446, 7.424, -3.423, 6.688, -3.446, 6.688, -3.446, 7.424, -3.423, -7.499, 1.446, -7.854, 3.761, -7.854, 3.761, -7.499, 1.446, -7.854, 3.761, -8.209, 6.076, -8.209, 6.076, -7.854, 3.761, -7.728, 0.7989, -7.499, 1.446, -7.499, 1.446, -7.728, 0.7989, 7.124, -7.728, 7.625, -7.499, 7.782, -5.307, 6.88, -5.558, 6.88, -5.558, 7.782, -5.307, 7.424, -3.423, 6.688, -3.446, -5.444, 3.598, -7.854, 3.761, -8.209, 6.076, -5.581, 5.947, -3.408, 2.972, -5.444, 3.598, -5.581, 5.947, -3.393, 4.98, -3.423, 0.9631, -5.307, 1.249, -5.444, 3.598, -3.408, 2.972, -5.307, 1.249, -7.499, 1.446, -7.854, 3.761, -5.444, 3.598, -7.854, 3.761, -8.209, 6.076, -8.209, 6.076, -7.854, 3.761, -7.728, 0.7989, -7.499, 1.446, -7.499, 1.446, -7.728, 0.7989, -8.209, 6.076, -5.581, 5.947, -5.581, 5.947, -8.209, 6.076, -3.393, 4.98, -3.408, 2.972, -3.408, 2.972, -3.393, 4.98])
me_plane.materials.append(mat_uv_riverrock)
me_plane.materials.append(mat_planks)
me_plane.materials.append(mat_walls)
me_plane.materials.append(mat_grass)
me_plane.materials.append(mat_planks_dark)
me_plane.materials.append(mat_bark)
me_plane.use_remesh_fix_poles = True
me_plane.use_remesh_preserve_attributes = False
me_plane.use_mirror_vertex_groups = False
me_plane.update()
me_cube = bpy.data.meshes.new('Cube')
me_cube.from_pydata([(-23.1, -27.97, -4.0), (-23.1, -27.97, 5.376), (-23.1, 4.0, -4.0), (-23.1, 4.0, 5.376), (4.0, -27.97, -4.0), (4.0, -27.97, 5.376), (4.0, 4.0, -4.0), (4.0, 4.0, 5.376)], [], [(0, 1, 3, 2), (2, 3, 7, 6), (6, 7, 5, 4), (4, 5, 1, 0), (2, 6, 4, 0), (7, 3, 1, 5)])
_uv = me_cube.uv_layers.new(name='UVMap')
_uv.uv.foreach_set('vector', [0.375, 0.0, 0.625, 0.0, 0.625, 0.25, 0.375, 0.25, 0.375, 0.25, 0.625, 0.25, 0.625, 0.5, 0.375, 0.5, 0.375, 0.5, 0.625, 0.5, 0.625, 0.75, 0.375, 0.75, 0.375, 0.75, 0.625, 0.75, 0.625, 1.0, 0.375, 1.0, 0.125, 0.5, 0.375, 0.5, 0.375, 0.75, 0.125, 0.75, 0.625, 0.5, 0.875, 0.5, 0.875, 0.75, 0.625, 0.75])
me_cube.use_remesh_fix_poles = True
me_cube.use_remesh_preserve_attributes = False
me_cube.use_mirror_vertex_groups = False
me_cube.update()

# ---- objects
ob_level_0 = bpy.data.objects.new('Level 0', me_plane)
ob_cube = bpy.data.objects.new('Cube', me_cube)

# ---- transforms, parenting, visibility, modifiers, constraints
ob_level_0.location = (0.0, 0.0, 0.0)
ob_level_0.lineart.crease_threshold = 0.0
ob_cube.location = (-59.77, 16.64, -15.26)
ob_cube.lineart.crease_threshold = 0.0

# ---- collection membership
col_scene.objects.link(ob_level_0)
col_scene.objects.link(ob_cube)

# ---- scene / render settings (as saved in the file)
scene.frame_start = 1; scene.frame_end = 250; scene.frame_set(1)
scene.render.engine = 'BLENDER_EEVEE_NEXT'
scene.cycles.use_denoising = False
scene.cycles.samples = 128
scene.cycles.sampling_pattern = 'TABULATED_SOBOL'
scene.cycles.use_adaptive_sampling = False
scene.cycles.use_light_tree = False
scene.view_settings.view_transform = 'Filmic'
bpy.context.view_layer.update()

# ---- added for rendering (the .blend has no active camera and no usable light): camera, sun
cam_auto = bpy.data.cameras.new('AutoCamera')
cam_auto.lens = 50.0
cam_auto.sensor_width = 36.0
cam_auto.clip_end = 1129.65
ob_auto_camera = bpy.data.objects.new('AutoCamera', cam_auto)
scene.collection.objects.link(ob_auto_camera)
ob_auto_camera.location = (4.07922, -71.5494, 47.6943)
ob_auto_camera.rotation_euler = (1.09748, -7.21219e-08, 0.694738)
scene.camera = ob_auto_camera
light_auto_sun = bpy.data.lights.new('AutoSun', 'SUN')
light_auto_sun.energy = 3.0
light_auto_sun.angle = 0.0523599
ob_auto_sun = bpy.data.objects.new('AutoSun', light_auto_sun)
scene.collection.objects.link(ob_auto_sun)
ob_auto_sun.rotation_euler = (0.872665, 0.174533, 0.523599)
bpy.context.view_layer.update()
